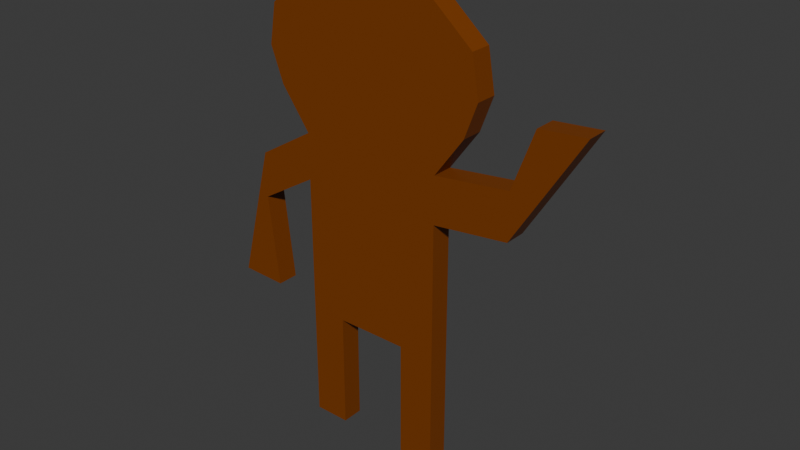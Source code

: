 # Source: target.blend  (saved by Blender 4.4.32; exported with 4.5.12 LTS)
import bpy
from mathutils import Matrix  # noqa: F401  (used for matrix-valued properties, if any)

bpy.ops.wm.read_factory_settings(use_empty=True)
scene = bpy.context.scene
scene.name = 'Scene'

# ---- collections
col_collection = bpy.data.collections.new('Collection'); scene.collection.children.link(col_collection)

# ---- materials (node trees are filled in below, after node groups)
mat_material_001 = bpy.data.materials.new('Material.001')
mat_material_002 = bpy.data.materials.new('Material.002')
mat_material_003 = bpy.data.materials.new('Material.003')

# ---- material node trees
mat_material_001.use_nodes = True; mat_material_001.node_tree.nodes.clear()
_N = mat_material_001.node_tree.nodes; _L = mat_material_001.node_tree.links
n0 = _N.new('ShaderNodeBsdfPrincipled'); n0.name = 'Principled BSDF'; n0.location = (10, 300)
n0.inputs[0].default_value = (0.2082, 0.04778, 0.0, 1.0)
n1 = _N.new('ShaderNodeOutputMaterial'); n1.name = 'Material Output'; n1.location = (300, 300)
_L.new(n0.outputs[0], n1.inputs[0])
n1.is_active_output = True
mat_material_002.use_nodes = True; mat_material_002.node_tree.nodes.clear()
_N = mat_material_002.node_tree.nodes; _L = mat_material_002.node_tree.links
n0 = _N.new('ShaderNodeBsdfPrincipled'); n0.name = 'Principled BSDF'; n0.location = (10, 300)
n1 = _N.new('ShaderNodeOutputMaterial'); n1.name = 'Material Output'; n1.location = (300, 300)
_L.new(n0.outputs[0], n1.inputs[0])
n1.is_active_output = True
mat_material_003.use_nodes = True; mat_material_003.node_tree.nodes.clear()
_N = mat_material_003.node_tree.nodes; _L = mat_material_003.node_tree.links
n0 = _N.new('ShaderNodeBsdfPrincipled'); n0.name = 'Principled BSDF'; n0.location = (10, 300)
n0.inputs[0].default_value = (0.8019, 0.8019, 0.8019, 1.0)
n1 = _N.new('ShaderNodeOutputMaterial'); n1.name = 'Material Output'; n1.location = (300, 300)
_L.new(n0.outputs[0], n1.inputs[0])
n1.is_active_output = True

# ---- world
world_world = bpy.data.worlds.new('World'); scene.world = world_world
world_world.use_nodes = True; world_world.node_tree.nodes.clear()
_N = world_world.node_tree.nodes; _L = world_world.node_tree.links
n0 = _N.new('ShaderNodeOutputWorld'); n0.name = 'World Output'; n0.location = (300, 300)
n1 = _N.new('ShaderNodeBackground'); n1.name = 'Background'; n1.location = (10, 300)
n1.inputs[0].default_value = (0.05088, 0.05088, 0.05088, 1.0)
_L.new(n1.outputs[0], n0.inputs[0])
n0.is_active_output = True
world_world.color = (0.05088, 0.05088, 0.05088)
world_world.sun_shadow_jitter_overblur = 0.0

# ---- meshes
me_plane = bpy.data.meshes.new('Plane')
me_plane.from_pydata([(-1.0, 0.3607, 1.027e-07), (1.0, 0.3607, 1.027e-07), (-1.0, 1.0, 0.0), (1.0, 1.0, 0.0), (-1.404, 1.553, 0.0), (1.404, 1.553, 0.0), (-1.582, 2.028, 3.585e-08), (1.582, 2.028, 3.585e-08), (-1.488, 2.58, 7.758e-08), (1.488, 2.58, 7.758e-08), (-0.8508, 3.133, 1.193e-07), (0.8508, 3.133, 1.193e-07), (-0.4071, 3.346, 1.354e-07), (0.4071, 3.346, 1.354e-07), (-1.0, -1.545, -4.118e-08), (1.0, -1.545, -4.118e-08), (-1.808, -0.1283, 1.315e-07), (-1.808, 0.511, 2.878e-08), (-1.659, -1.414, 0.0), (-2.297, -1.392, 0.0), (2.042, 0.4812, 9.564e-08), (2.042, 1.12, -7.091e-09), (2.977, 1.982, 0.0), (2.34, 1.93, 0.0), (0.0, -1.545, -4.118e-08), (0.5, -1.545, -4.118e-08), (-0.5, -1.545, -4.118e-08), (-1.0, -3.19, -1.653e-07), (1.0, -3.19, -1.653e-07), (0.5, -3.19, -1.653e-07), (-0.5, -3.19, -1.653e-07)], [], [(0, 1, 3, 2), (2, 3, 5, 4), (4, 5, 7, 6), (6, 7, 9, 8), (8, 9, 11, 10), (10, 11, 13, 12), (1, 0, 14, 26, 24, 25, 15), (0, 2, 17, 16), (16, 17, 19, 18), (3, 1, 20, 21), (21, 20, 22, 23), (26, 14, 27, 30), (15, 25, 29, 28)])
_uv = me_plane.uv_layers.new(name='UVMap')
_uv.uv.foreach_set('vector', [0.0, 0.0, 1.0, 0.0, 1.0, 1.0, 0.0, 1.0, 0.0, 1.0, 1.0, 1.0, 1.0, 1.0, 0.0, 1.0, 0.0, 1.0, 1.0, 1.0, 1.0, 1.0, 0.0, 1.0, 0.0, 1.0, 1.0, 1.0, 1.0, 1.0, 0.0, 1.0, 0.0, 1.0, 1.0, 1.0, 1.0, 1.0, 0.0, 1.0, 0.0, 1.0, 1.0, 1.0, 1.0, 1.0, 0.0, 1.0, 1.0, 0.0, 0.0, 0.0, 0.0, 0.0, 0.25, 0.0, 0.5, 0.0, 0.75, 0.0, 1.0, 0.0, 0.0, 0.0, 0.0, 1.0, 0.0, 1.0, 0.0, 0.0, 0.0, 0.0, 0.0, 1.0, 0.0, 1.0, 0.0, 0.0, 1.0, 1.0, 1.0, 0.0, 1.0, 0.0, 1.0, 1.0, 1.0, 1.0, 1.0, 0.0, 1.0, 0.0, 1.0, 1.0, 0.25, 0.0, 0.0, 0.0, 0.0, 0.0, 0.25, 0.0, 1.0, 0.0, 0.75, 0.0, 0.75, 0.0, 1.0, 0.0])
me_plane.materials.append(mat_material_001)
me_plane.update()
me_plane_001 = bpy.data.meshes.new('Plane.001')
me_plane_001.from_pydata([(-1.0, -1.0, 0.0), (1.0, -1.0, 0.0), (-1.0, 1.0, 0.0), (1.0, 1.0, 0.0)], [], [(0, 1, 3, 2)])
_uv = me_plane_001.uv_layers.new(name='UVMap')
_uv.uv.foreach_set('vector', [0.0, 0.0, 1.0, 0.0, 1.0, 1.0, 0.0, 1.0])
me_plane_001.materials.append(mat_material_002)
me_plane_001.update()
me_plane_002 = bpy.data.meshes.new('Plane.002')
me_plane_002.from_pydata([(-1.0, -1.0, 0.0), (1.0, -1.0, 0.0), (-1.0, 1.0, 0.0), (1.0, 1.0, 0.0)], [], [(0, 1, 3, 2)])
_uv = me_plane_002.uv_layers.new(name='UVMap')
_uv.uv.foreach_set('vector', [0.0, 0.0, 1.0, 0.0, 1.0, 1.0, 0.0, 1.0])
me_plane_002.update()
me_plane_003 = bpy.data.meshes.new('Plane.003')
me_plane_003.from_pydata([(-1.0, -1.0, 0.0), (1.0, -1.0, 0.0), (-1.0, 1.0, 0.0), (1.0, 1.0, 0.0)], [], [(0, 1, 3, 2)])
_uv = me_plane_003.uv_layers.new(name='UVMap')
_uv.uv.foreach_set('vector', [0.0, 0.0, 1.0, 0.0, 1.0, 1.0, 0.0, 1.0])
me_plane_003.materials.append(mat_material_003)
me_plane_003.update()

# ---- objects
ob_plane = bpy.data.objects.new('Plane', me_plane)
ob_plane_001 = bpy.data.objects.new('Plane.001', me_plane_001)
ob_plane_002 = bpy.data.objects.new('Plane.002', me_plane_002)
ob_plane_003 = bpy.data.objects.new('Plane.003', me_plane_003)

# ---- transforms, parenting, visibility, modifiers, constraints
ob_plane.location = (0.0, 0.0, 0.0)
ob_plane.rotation_euler = (1.571, -0.0, 0.0)
_m = ob_plane.modifiers.new('Solidify', 'SOLIDIFY')
_m.thickness = 0.3
ob_plane_001.location = (0.6132, 0.3586, 2.371)
ob_plane_001.rotation_euler = (-1.571, -0.0, 0.0)
ob_plane_001.scale = (0.2821, 0.2821, 0.2821)
_m = ob_plane_001.modifiers.new('Solidify', 'SOLIDIFY')
_m.thickness = 0.3
ob_plane_002.location = (-0.6643, 0.3586, 2.351)
ob_plane_002.rotation_euler = (-1.571, -0.0, 0.0)
ob_plane_002.scale = (0.2821, 0.2821, 0.2821)
_m = ob_plane_002.modifiers.new('Solidify', 'SOLIDIFY')
_m.thickness = 0.3
ob_plane_003.location = (0.04088, 0.3586, 1.482)
ob_plane_003.rotation_euler = (-1.571, -0.0, 0.0)
ob_plane_003.scale = (0.7448, 0.2821, 0.2821)
_m = ob_plane_003.modifiers.new('Solidify', 'SOLIDIFY')
_m.thickness = 0.3

# ---- collection membership
col_collection.objects.link(ob_plane)
col_collection.objects.link(ob_plane_001)
col_collection.objects.link(ob_plane_002)
col_collection.objects.link(ob_plane_003)

# ---- scene / render settings (as saved in the file)
scene.frame_start = 1; scene.frame_end = 250; scene.frame_set(1)
scene.render.engine = 'BLENDER_EEVEE_NEXT'
bpy.context.view_layer.update()

# ---- added for rendering (the .blend has no active camera and no usable light): camera, sun
cam_auto = bpy.data.cameras.new('AutoCamera')
cam_auto.lens = 50.0
cam_auto.sensor_width = 36.0
cam_auto.clip_end = 1000.0
ob_auto_camera = bpy.data.objects.new('AutoCamera', cam_auto)
scene.collection.objects.link(ob_auto_camera)
ob_auto_camera.location = (8.11701, -9.15346, 6.29993)
ob_auto_camera.rotation_euler = (1.09748, -7.21219e-08, 0.694738)
scene.camera = ob_auto_camera
light_auto_sun = bpy.data.lights.new('AutoSun', 'SUN')
light_auto_sun.energy = 3.0
light_auto_sun.angle = 0.0523599
ob_auto_sun = bpy.data.objects.new('AutoSun', light_auto_sun)
scene.collection.objects.link(ob_auto_sun)
ob_auto_sun.rotation_euler = (0.872665, 0.174533, 0.523599)
bpy.context.view_layer.update()
